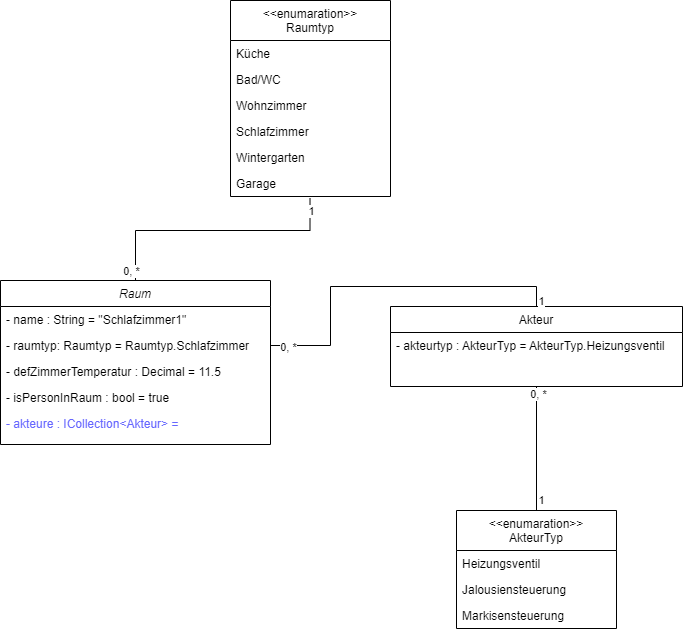

The diagram above was exported from draw.io. Its source (the exported page's mxGraphModel, read from the mxfile embedded in the PNG):
<mxGraphModel dx="1100" dy="2351" grid="1" gridSize="10" guides="1" tooltips="1" connect="1" arrows="1" fold="1" page="1" pageScale="1" pageWidth="827" pageHeight="1169" math="0" shadow="0">
  <root>
    <mxCell id="0" />
    <mxCell id="1" parent="0" />
    <mxCell id="G7Zn9PVn3_G3PCPMBY-I-1" style="edgeStyle=orthogonalEdgeStyle;rounded=0;orthogonalLoop=1;jettySize=auto;html=1;entryX=0.497;entryY=1.07;entryDx=0;entryDy=0;fontColor=#000000;endArrow=none;endFill=0;entryPerimeter=0;" edge="1" parent="1" source="G7Zn9PVn3_G3PCPMBY-I-4" target="G7Zn9PVn3_G3PCPMBY-I-25">
      <mxGeometry relative="1" as="geometry">
        <Array as="points">
          <mxPoint x="185" y="-680" />
          <mxPoint x="360" y="-680" />
        </Array>
      </mxGeometry>
    </mxCell>
    <mxCell id="G7Zn9PVn3_G3PCPMBY-I-2" value="1" style="edgeLabel;html=1;align=center;verticalAlign=middle;resizable=0;points=[];fontColor=#000000;" vertex="1" connectable="0" parent="G7Zn9PVn3_G3PCPMBY-I-1">
      <mxGeometry x="0.1898" y="-1" relative="1" as="geometry">
        <mxPoint x="72" y="-21" as="offset" />
      </mxGeometry>
    </mxCell>
    <mxCell id="G7Zn9PVn3_G3PCPMBY-I-3" value="0, *" style="edgeLabel;html=1;align=center;verticalAlign=middle;resizable=0;points=[];fontColor=#000000;" vertex="1" connectable="0" parent="G7Zn9PVn3_G3PCPMBY-I-1">
      <mxGeometry x="0.2394" y="-5" relative="1" as="geometry">
        <mxPoint x="-114" y="35" as="offset" />
      </mxGeometry>
    </mxCell>
    <mxCell id="G7Zn9PVn3_G3PCPMBY-I-4" value="Raum" style="swimlane;fontStyle=2;align=center;verticalAlign=top;childLayout=stackLayout;horizontal=1;startSize=26;horizontalStack=0;resizeParent=1;resizeLast=0;collapsible=1;marginBottom=0;rounded=0;shadow=0;strokeWidth=1;" vertex="1" parent="1">
      <mxGeometry x="50" y="-630" width="270" height="164" as="geometry">
        <mxRectangle x="230" y="140" width="160" height="26" as="alternateBounds" />
      </mxGeometry>
    </mxCell>
    <mxCell id="G7Zn9PVn3_G3PCPMBY-I-5" value="- name : String = &quot;Schlafzimmer1&quot;" style="text;align=left;verticalAlign=top;spacingLeft=4;spacingRight=4;overflow=hidden;rotatable=0;points=[[0,0.5],[1,0.5]];portConstraint=eastwest;" vertex="1" parent="G7Zn9PVn3_G3PCPMBY-I-4">
      <mxGeometry y="26" width="270" height="26" as="geometry" />
    </mxCell>
    <mxCell id="G7Zn9PVn3_G3PCPMBY-I-6" value="- raumtyp: Raumtyp = Raumtyp.Schlafzimmer" style="text;align=left;verticalAlign=top;spacingLeft=4;spacingRight=4;overflow=hidden;rotatable=0;points=[[0,0.5],[1,0.5]];portConstraint=eastwest;" vertex="1" parent="G7Zn9PVn3_G3PCPMBY-I-4">
      <mxGeometry y="52" width="270" height="26" as="geometry" />
    </mxCell>
    <mxCell id="G7Zn9PVn3_G3PCPMBY-I-7" value="- defZimmerTemperatur : Decimal = 11.5" style="text;align=left;verticalAlign=top;spacingLeft=4;spacingRight=4;overflow=hidden;rotatable=0;points=[[0,0.5],[1,0.5]];portConstraint=eastwest;rounded=0;shadow=0;html=0;" vertex="1" parent="G7Zn9PVn3_G3PCPMBY-I-4">
      <mxGeometry y="78" width="270" height="26" as="geometry" />
    </mxCell>
    <mxCell id="G7Zn9PVn3_G3PCPMBY-I-8" value="- isPersonInRaum : bool = true" style="text;align=left;verticalAlign=top;spacingLeft=4;spacingRight=4;overflow=hidden;rotatable=0;points=[[0,0.5],[1,0.5]];portConstraint=eastwest;rounded=0;shadow=0;html=0;" vertex="1" parent="G7Zn9PVn3_G3PCPMBY-I-4">
      <mxGeometry y="104" width="270" height="26" as="geometry" />
    </mxCell>
    <mxCell id="G7Zn9PVn3_G3PCPMBY-I-9" value="- akteure : ICollection&lt;Akteur&gt; = " style="text;align=left;verticalAlign=top;spacingLeft=4;spacingRight=4;overflow=hidden;rotatable=0;points=[[0,0.5],[1,0.5]];portConstraint=eastwest;rounded=0;shadow=0;html=0;fontColor=#6666FF;" vertex="1" parent="G7Zn9PVn3_G3PCPMBY-I-4">
      <mxGeometry y="130" width="270" height="26" as="geometry" />
    </mxCell>
    <mxCell id="G7Zn9PVn3_G3PCPMBY-I-10" value="&lt;&lt;enumaration&gt;&gt;&#10;AkteurTyp" style="swimlane;fontStyle=0;align=center;verticalAlign=top;childLayout=stackLayout;horizontal=1;startSize=40;horizontalStack=0;resizeParent=1;resizeLast=0;collapsible=1;marginBottom=0;rounded=0;shadow=0;strokeWidth=1;" vertex="1" parent="1">
      <mxGeometry x="506" y="-400" width="160" height="118" as="geometry">
        <mxRectangle x="340" y="380" width="170" height="26" as="alternateBounds" />
      </mxGeometry>
    </mxCell>
    <mxCell id="G7Zn9PVn3_G3PCPMBY-I-11" value="Heizungsventil&#10;&#10;" style="text;align=left;verticalAlign=top;spacingLeft=4;spacingRight=4;overflow=hidden;rotatable=0;points=[[0,0.5],[1,0.5]];portConstraint=eastwest;" vertex="1" parent="G7Zn9PVn3_G3PCPMBY-I-10">
      <mxGeometry y="40" width="160" height="26" as="geometry" />
    </mxCell>
    <mxCell id="G7Zn9PVn3_G3PCPMBY-I-12" value="Jalousiensteuerung" style="text;align=left;verticalAlign=top;spacingLeft=4;spacingRight=4;overflow=hidden;rotatable=0;points=[[0,0.5],[1,0.5]];portConstraint=eastwest;" vertex="1" parent="G7Zn9PVn3_G3PCPMBY-I-10">
      <mxGeometry y="66" width="160" height="26" as="geometry" />
    </mxCell>
    <mxCell id="G7Zn9PVn3_G3PCPMBY-I-13" value="Markisensteuerung" style="text;align=left;verticalAlign=top;spacingLeft=4;spacingRight=4;overflow=hidden;rotatable=0;points=[[0,0.5],[1,0.5]];portConstraint=eastwest;" vertex="1" parent="G7Zn9PVn3_G3PCPMBY-I-10">
      <mxGeometry y="92" width="160" height="26" as="geometry" />
    </mxCell>
    <mxCell id="G7Zn9PVn3_G3PCPMBY-I-14" style="edgeStyle=orthogonalEdgeStyle;rounded=0;orthogonalLoop=1;jettySize=auto;html=1;entryX=0.5;entryY=0;entryDx=0;entryDy=0;fontColor=#000000;endArrow=none;endFill=0;" edge="1" parent="1" source="G7Zn9PVn3_G3PCPMBY-I-17" target="G7Zn9PVn3_G3PCPMBY-I-10">
      <mxGeometry relative="1" as="geometry" />
    </mxCell>
    <mxCell id="G7Zn9PVn3_G3PCPMBY-I-15" value="1" style="edgeLabel;html=1;align=center;verticalAlign=middle;resizable=0;points=[];fontColor=#000000;" vertex="1" connectable="0" parent="G7Zn9PVn3_G3PCPMBY-I-14">
      <mxGeometry x="-0.3167" y="-1" relative="1" as="geometry">
        <mxPoint x="5" y="71" as="offset" />
      </mxGeometry>
    </mxCell>
    <mxCell id="G7Zn9PVn3_G3PCPMBY-I-16" value="0, *" style="edgeLabel;html=1;align=center;verticalAlign=middle;resizable=0;points=[];fontColor=#000000;" vertex="1" connectable="0" parent="G7Zn9PVn3_G3PCPMBY-I-14">
      <mxGeometry x="-0.8939" y="1" relative="1" as="geometry">
        <mxPoint as="offset" />
      </mxGeometry>
    </mxCell>
    <mxCell id="G7Zn9PVn3_G3PCPMBY-I-17" value="Akteur" style="swimlane;fontStyle=0;align=center;verticalAlign=top;childLayout=stackLayout;horizontal=1;startSize=26;horizontalStack=0;resizeParent=1;resizeLast=0;collapsible=1;marginBottom=0;rounded=0;shadow=0;strokeWidth=1;" vertex="1" parent="1">
      <mxGeometry x="440" y="-604" width="292" height="80" as="geometry">
        <mxRectangle x="550" y="140" width="160" height="26" as="alternateBounds" />
      </mxGeometry>
    </mxCell>
    <mxCell id="G7Zn9PVn3_G3PCPMBY-I-18" value="- akteurtyp : AkteurTyp = AkteurTyp.Heizungsventil" style="text;align=left;verticalAlign=top;spacingLeft=4;spacingRight=4;overflow=hidden;rotatable=0;points=[[0,0.5],[1,0.5]];portConstraint=eastwest;fontColor=#000000;" vertex="1" parent="G7Zn9PVn3_G3PCPMBY-I-17">
      <mxGeometry y="26" width="292" height="26" as="geometry" />
    </mxCell>
    <mxCell id="G7Zn9PVn3_G3PCPMBY-I-19" value="&lt;&lt;enumaration&gt;&gt;&#10;Raumtyp" style="swimlane;fontStyle=0;align=center;verticalAlign=top;childLayout=stackLayout;horizontal=1;startSize=40;horizontalStack=0;resizeParent=1;resizeLast=0;collapsible=1;marginBottom=0;rounded=0;shadow=0;strokeWidth=1;" vertex="1" parent="1">
      <mxGeometry x="280" y="-910" width="160" height="196" as="geometry">
        <mxRectangle x="340" y="380" width="170" height="26" as="alternateBounds" />
      </mxGeometry>
    </mxCell>
    <mxCell id="G7Zn9PVn3_G3PCPMBY-I-20" value="Küche" style="text;align=left;verticalAlign=top;spacingLeft=4;spacingRight=4;overflow=hidden;rotatable=0;points=[[0,0.5],[1,0.5]];portConstraint=eastwest;" vertex="1" parent="G7Zn9PVn3_G3PCPMBY-I-19">
      <mxGeometry y="40" width="160" height="26" as="geometry" />
    </mxCell>
    <mxCell id="G7Zn9PVn3_G3PCPMBY-I-21" value="Bad/WC" style="text;align=left;verticalAlign=top;spacingLeft=4;spacingRight=4;overflow=hidden;rotatable=0;points=[[0,0.5],[1,0.5]];portConstraint=eastwest;" vertex="1" parent="G7Zn9PVn3_G3PCPMBY-I-19">
      <mxGeometry y="66" width="160" height="26" as="geometry" />
    </mxCell>
    <mxCell id="G7Zn9PVn3_G3PCPMBY-I-22" value="Wohnzimmer" style="text;align=left;verticalAlign=top;spacingLeft=4;spacingRight=4;overflow=hidden;rotatable=0;points=[[0,0.5],[1,0.5]];portConstraint=eastwest;" vertex="1" parent="G7Zn9PVn3_G3PCPMBY-I-19">
      <mxGeometry y="92" width="160" height="26" as="geometry" />
    </mxCell>
    <mxCell id="G7Zn9PVn3_G3PCPMBY-I-23" value="Schlafzimmer" style="text;align=left;verticalAlign=top;spacingLeft=4;spacingRight=4;overflow=hidden;rotatable=0;points=[[0,0.5],[1,0.5]];portConstraint=eastwest;" vertex="1" parent="G7Zn9PVn3_G3PCPMBY-I-19">
      <mxGeometry y="118" width="160" height="26" as="geometry" />
    </mxCell>
    <mxCell id="G7Zn9PVn3_G3PCPMBY-I-24" value="Wintergarten" style="text;align=left;verticalAlign=top;spacingLeft=4;spacingRight=4;overflow=hidden;rotatable=0;points=[[0,0.5],[1,0.5]];portConstraint=eastwest;" vertex="1" parent="G7Zn9PVn3_G3PCPMBY-I-19">
      <mxGeometry y="144" width="160" height="26" as="geometry" />
    </mxCell>
    <mxCell id="G7Zn9PVn3_G3PCPMBY-I-25" value="Garage" style="text;align=left;verticalAlign=top;spacingLeft=4;spacingRight=4;overflow=hidden;rotatable=0;points=[[0,0.5],[1,0.5]];portConstraint=eastwest;" vertex="1" parent="G7Zn9PVn3_G3PCPMBY-I-19">
      <mxGeometry y="170" width="160" height="26" as="geometry" />
    </mxCell>
    <mxCell id="G7Zn9PVn3_G3PCPMBY-I-26" style="edgeStyle=orthogonalEdgeStyle;rounded=0;orthogonalLoop=1;jettySize=auto;html=1;entryX=0.5;entryY=0;entryDx=0;entryDy=0;fontColor=#000000;endArrow=none;endFill=0;" edge="1" parent="1" source="G7Zn9PVn3_G3PCPMBY-I-6" target="G7Zn9PVn3_G3PCPMBY-I-17">
      <mxGeometry relative="1" as="geometry" />
    </mxCell>
    <mxCell id="G7Zn9PVn3_G3PCPMBY-I-27" value="0, *" style="edgeLabel;html=1;align=center;verticalAlign=middle;resizable=0;points=[];fontColor=#000000;" vertex="1" connectable="0" parent="G7Zn9PVn3_G3PCPMBY-I-26">
      <mxGeometry x="-0.9025" y="-1" relative="1" as="geometry">
        <mxPoint as="offset" />
      </mxGeometry>
    </mxCell>
    <mxCell id="G7Zn9PVn3_G3PCPMBY-I-28" value="1" style="edgeLabel;html=1;align=center;verticalAlign=middle;resizable=0;points=[];fontColor=#000000;" vertex="1" connectable="0" parent="G7Zn9PVn3_G3PCPMBY-I-26">
      <mxGeometry x="-0.0756" relative="1" as="geometry">
        <mxPoint x="170" y="14" as="offset" />
      </mxGeometry>
    </mxCell>
  </root>
</mxGraphModel>